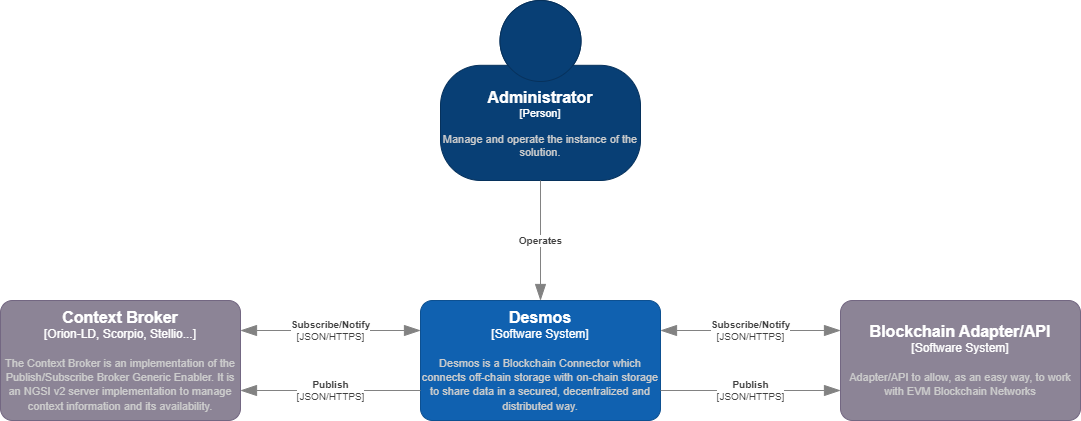

The diagram above was exported from draw.io. Its source (the exported page's mxGraphModel, read from the mxfile embedded in the PNG):
<mxGraphModel dx="1340" dy="750" grid="1" gridSize="10" guides="1" tooltips="1" connect="1" arrows="1" fold="1" page="1" pageScale="1" pageWidth="1169" pageHeight="827" math="0" shadow="0">
  <root>
    <mxCell id="0" />
    <mxCell id="1" parent="0" />
    <object placeholders="1" c4Name="Context Broker" c4Type="Orion-LD, Scorpio, Stellio..." c4Description="The Context Broker is an implementation of the Publish/Subscribe Broker Generic Enabler. It is an NGSI v2 server implementation to manage context information and its availability." label="&lt;font style=&quot;font-size: 16px&quot;&gt;&lt;b&gt;%c4Name%&lt;/b&gt;&lt;/font&gt;&lt;div&gt;[%c4Type%]&lt;/div&gt;&lt;br&gt;&lt;div&gt;&lt;font style=&quot;font-size: 11px&quot;&gt;&lt;font color=&quot;#cccccc&quot;&gt;%c4Description%&lt;/font&gt;&lt;/div&gt;" id="2">
      <mxCell style="rounded=1;whiteSpace=wrap;html=1;labelBackgroundColor=none;fillColor=#8C8496;fontColor=#ffffff;align=center;arcSize=10;strokeColor=#736782;metaEdit=1;resizable=0;points=[[0.25,0,0],[0.5,0,0],[0.75,0,0],[1,0.25,0],[1,0.5,0],[1,0.75,0],[0.75,1,0],[0.5,1,0],[0.25,1,0],[0,0.75,0],[0,0.5,0],[0,0.25,0]];" vertex="1" parent="1">
        <mxGeometry x="30" y="340" width="240" height="120" as="geometry" />
      </mxCell>
    </object>
    <object placeholders="1" c4Name="Desmos" c4Type="Software System" c4Description="Desmos is a Blockchain Connector which connects off-chain storage with on-chain storage to share data in a secured, decentralized and distributed way." label="&lt;font style=&quot;font-size: 16px&quot;&gt;&lt;b&gt;%c4Name%&lt;/b&gt;&lt;/font&gt;&lt;div&gt;[%c4Type%]&lt;/div&gt;&lt;br&gt;&lt;div&gt;&lt;font style=&quot;font-size: 11px&quot;&gt;&lt;font color=&quot;#cccccc&quot;&gt;%c4Description%&lt;/font&gt;&lt;/div&gt;" id="3">
      <mxCell style="rounded=1;whiteSpace=wrap;html=1;labelBackgroundColor=none;fillColor=#1061B0;fontColor=#ffffff;align=center;arcSize=10;strokeColor=#0D5091;metaEdit=1;resizable=0;points=[[0.25,0,0],[0.5,0,0],[0.75,0,0],[1,0.25,0],[1,0.5,0],[1,0.75,0],[0.75,1,0],[0.5,1,0],[0.25,1,0],[0,0.75,0],[0,0.5,0],[0,0.25,0]];" vertex="1" parent="1">
        <mxGeometry x="450" y="340" width="240" height="120" as="geometry" />
      </mxCell>
    </object>
    <object placeholders="1" c4Name="Blockchain Adapter/API" c4Type="Software System" c4Description="Adapter/API to allow, as an easy way, to work with EVM Blockchain Networks" label="&lt;font style=&quot;font-size: 16px&quot;&gt;&lt;b&gt;%c4Name%&lt;/b&gt;&lt;/font&gt;&lt;div&gt;[%c4Type%]&lt;/div&gt;&lt;br&gt;&lt;div&gt;&lt;font style=&quot;font-size: 11px&quot;&gt;&lt;font color=&quot;#cccccc&quot;&gt;%c4Description%&lt;/font&gt;&lt;/div&gt;" id="4">
      <mxCell style="rounded=1;whiteSpace=wrap;html=1;labelBackgroundColor=none;fillColor=#8C8496;fontColor=#ffffff;align=center;arcSize=10;strokeColor=#736782;metaEdit=1;resizable=0;points=[[0.25,0,0],[0.5,0,0],[0.75,0,0],[1,0.25,0],[1,0.5,0],[1,0.75,0],[0.75,1,0],[0.5,1,0],[0.25,1,0],[0,0.75,0],[0,0.5,0],[0,0.25,0]];" vertex="1" parent="1">
        <mxGeometry x="870" y="340" width="240" height="120" as="geometry" />
      </mxCell>
    </object>
    <object placeholders="1" c4Type="Relationship" c4Technology="JSON/HTTPS" c4Description="Subscribe/Notify" label="&lt;div style=&quot;text-align: left&quot;&gt;&lt;div style=&quot;text-align: center&quot;&gt;&lt;b&gt;%c4Description%&lt;/b&gt;&lt;/div&gt;&lt;div style=&quot;text-align: center&quot;&gt;[%c4Technology%]&lt;/div&gt;&lt;/div&gt;" id="5">
      <mxCell style="endArrow=blockThin;html=1;fontSize=10;fontColor=#404040;strokeWidth=1;endFill=1;strokeColor=#828282;elbow=vertical;metaEdit=1;endSize=14;startSize=14;jumpStyle=arc;jumpSize=16;rounded=0;edgeStyle=orthogonalEdgeStyle;exitX=1;exitY=0.25;exitDx=0;exitDy=0;exitPerimeter=0;entryX=0;entryY=0.25;entryDx=0;entryDy=0;entryPerimeter=0;startArrow=blockThin;startFill=1;" edge="1" parent="1" source="2" target="3">
        <mxGeometry width="240" relative="1" as="geometry">
          <mxPoint x="300" y="370" as="sourcePoint" />
          <mxPoint x="410" y="420" as="targetPoint" />
        </mxGeometry>
      </mxCell>
    </object>
    <object placeholders="1" c4Type="Relationship" c4Technology="JSON/HTTPS" c4Description="Subscribe/Notify" label="&lt;div style=&quot;text-align: left&quot;&gt;&lt;div style=&quot;text-align: center&quot;&gt;&lt;b&gt;%c4Description%&lt;/b&gt;&lt;/div&gt;&lt;div style=&quot;text-align: center&quot;&gt;[%c4Technology%]&lt;/div&gt;&lt;/div&gt;" id="6">
      <mxCell style="endArrow=blockThin;html=1;fontSize=10;fontColor=#404040;strokeWidth=1;endFill=1;strokeColor=#828282;elbow=vertical;metaEdit=1;endSize=14;startSize=14;jumpStyle=arc;jumpSize=16;rounded=0;edgeStyle=orthogonalEdgeStyle;entryX=0;entryY=0.25;entryDx=0;entryDy=0;entryPerimeter=0;startArrow=blockThin;startFill=1;exitX=1;exitY=0.25;exitDx=0;exitDy=0;exitPerimeter=0;" edge="1" parent="1" source="3" target="4">
        <mxGeometry width="240" relative="1" as="geometry">
          <mxPoint x="720" y="370" as="sourcePoint" />
          <mxPoint x="460" y="380" as="targetPoint" />
        </mxGeometry>
      </mxCell>
    </object>
    <object placeholders="1" c4Type="Relationship" c4Technology="JSON/HTTPS" c4Description="Publish" label="&lt;div style=&quot;text-align: left&quot;&gt;&lt;div style=&quot;text-align: center&quot;&gt;&lt;b&gt;%c4Description%&lt;/b&gt;&lt;/div&gt;&lt;div style=&quot;text-align: center&quot;&gt;[%c4Technology%]&lt;/div&gt;&lt;/div&gt;" id="8">
      <mxCell style="endArrow=blockThin;html=1;fontSize=10;fontColor=#404040;strokeWidth=1;endFill=1;strokeColor=#828282;elbow=vertical;metaEdit=1;endSize=14;startSize=14;jumpStyle=arc;jumpSize=16;rounded=0;edgeStyle=orthogonalEdgeStyle;entryX=1;entryY=0.75;entryDx=0;entryDy=0;entryPerimeter=0;exitX=0;exitY=0.75;exitDx=0;exitDy=0;exitPerimeter=0;" edge="1" parent="1" source="3" target="2">
        <mxGeometry width="240" relative="1" as="geometry">
          <mxPoint x="270" y="540" as="sourcePoint" />
          <mxPoint x="510" y="540" as="targetPoint" />
        </mxGeometry>
      </mxCell>
    </object>
    <object placeholders="1" c4Type="Relationship" c4Technology="JSON/HTTPS" c4Description="Publish" label="&lt;div style=&quot;text-align: left&quot;&gt;&lt;div style=&quot;text-align: center&quot;&gt;&lt;b&gt;%c4Description%&lt;/b&gt;&lt;/div&gt;&lt;div style=&quot;text-align: center&quot;&gt;[%c4Technology%]&lt;/div&gt;&lt;/div&gt;" id="10">
      <mxCell style="endArrow=blockThin;html=1;fontSize=10;fontColor=#404040;strokeWidth=1;endFill=1;strokeColor=#828282;elbow=vertical;metaEdit=1;endSize=14;startSize=14;jumpStyle=arc;jumpSize=16;rounded=0;edgeStyle=orthogonalEdgeStyle;entryX=0;entryY=0.75;entryDx=0;entryDy=0;entryPerimeter=0;exitX=1;exitY=0.75;exitDx=0;exitDy=0;exitPerimeter=0;" edge="1" parent="1" source="3" target="4">
        <mxGeometry width="240" relative="1" as="geometry">
          <mxPoint x="460" y="440" as="sourcePoint" />
          <mxPoint x="280" y="440" as="targetPoint" />
        </mxGeometry>
      </mxCell>
    </object>
    <object placeholders="1" c4Name="Administrator" c4Type="Person" c4Description="Manage and operate the instance of the solution." label="&lt;font style=&quot;font-size: 16px&quot;&gt;&lt;b&gt;%c4Name%&lt;/b&gt;&lt;/font&gt;&lt;div&gt;[%c4Type%]&lt;/div&gt;&lt;br&gt;&lt;div&gt;&lt;font style=&quot;font-size: 11px&quot;&gt;&lt;font color=&quot;#cccccc&quot;&gt;%c4Description%&lt;/font&gt;&lt;/div&gt;" id="11">
      <mxCell style="html=1;fontSize=11;dashed=0;whiteSpace=wrap;fillColor=#083F75;strokeColor=#06315C;fontColor=#ffffff;shape=mxgraph.c4.person2;align=center;metaEdit=1;points=[[0.5,0,0],[1,0.5,0],[1,0.75,0],[0.75,1,0],[0.5,1,0],[0.25,1,0],[0,0.75,0],[0,0.5,0]];resizable=0;" vertex="1" parent="1">
        <mxGeometry x="470" y="40" width="200" height="180" as="geometry" />
      </mxCell>
    </object>
    <object placeholders="1" c4Type="Relationship" c4Description="Operates" label="&lt;div style=&quot;text-align: left&quot;&gt;&lt;div style=&quot;text-align: center&quot;&gt;&lt;b&gt;%c4Description%&lt;/b&gt;&lt;/div&gt;" id="12">
      <mxCell style="endArrow=blockThin;html=1;fontSize=10;fontColor=#404040;strokeWidth=1;endFill=1;strokeColor=#828282;elbow=vertical;metaEdit=1;endSize=14;startSize=14;jumpStyle=arc;jumpSize=16;rounded=0;edgeStyle=orthogonalEdgeStyle;exitX=0.5;exitY=1;exitDx=0;exitDy=0;exitPerimeter=0;entryX=0.5;entryY=0;entryDx=0;entryDy=0;entryPerimeter=0;" edge="1" parent="1" source="11" target="3">
        <mxGeometry width="240" relative="1" as="geometry">
          <mxPoint x="590" y="270" as="sourcePoint" />
          <mxPoint x="830" y="270" as="targetPoint" />
        </mxGeometry>
      </mxCell>
    </object>
  </root>
</mxGraphModel>